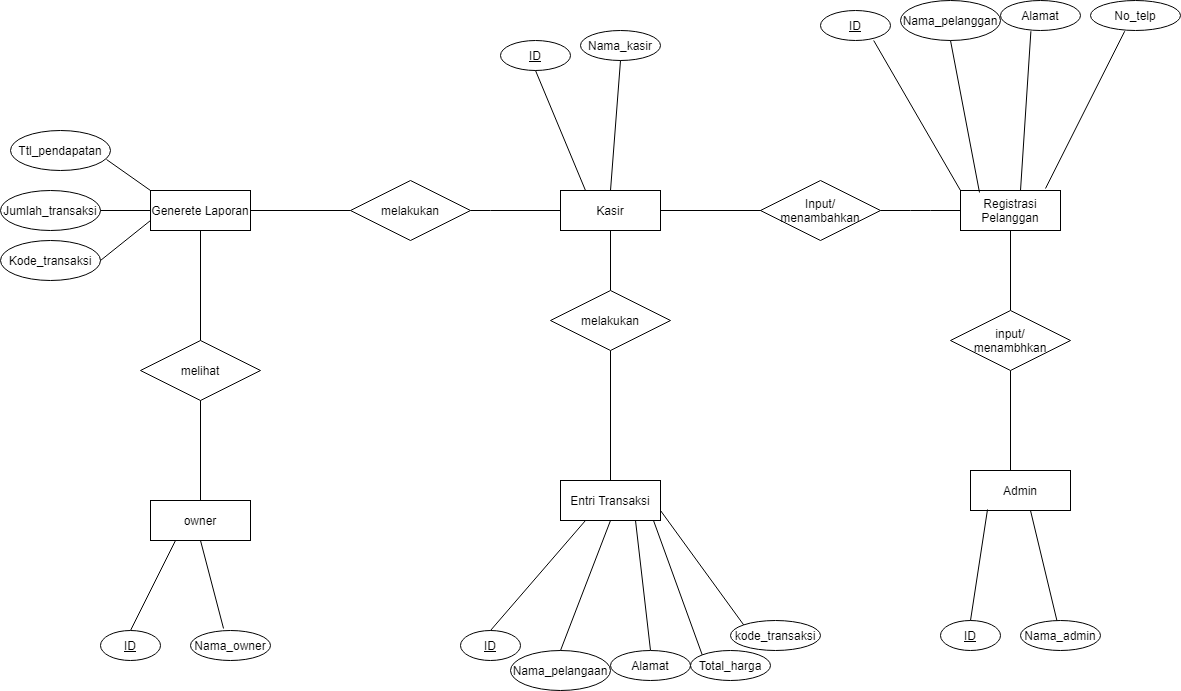

The diagram above was exported from draw.io. Its source (the exported page's mxGraphModel, read from the mxfile embedded in the PNG):
<mxGraphModel dx="1718" dy="425" grid="1" gridSize="10" guides="1" tooltips="1" connect="1" arrows="1" fold="1" page="1" pageScale="1" pageWidth="850" pageHeight="1100" math="0" shadow="0" extFonts="Permanent Marker^https://fonts.googleapis.com/css?family=Permanent+Marker">
  <root>
    <mxCell id="0" />
    <mxCell id="1" parent="0" />
    <mxCell id="O1rtxrEBIo74EMdAS7A9-6" style="edgeStyle=orthogonalEdgeStyle;rounded=0;orthogonalLoop=1;jettySize=auto;html=1;endArrow=none;endFill=0;" parent="1" source="N2XMqP_QTcWKQh4RsQXu-7" target="O1rtxrEBIo74EMdAS7A9-5" edge="1">
      <mxGeometry relative="1" as="geometry" />
    </mxCell>
    <mxCell id="N2XMqP_QTcWKQh4RsQXu-7" value="Kasir" style="whiteSpace=wrap;html=1;align=center;" parent="1" vertex="1">
      <mxGeometry x="160" y="230" width="100" height="40" as="geometry" />
    </mxCell>
    <mxCell id="N2XMqP_QTcWKQh4RsQXu-8" value="" style="edgeStyle=entityRelationEdgeStyle;fontSize=12;html=1;endArrow=none;endFill=0;rounded=0;entryX=1;entryY=0.5;entryDx=0;entryDy=0;" parent="1" target="N2XMqP_QTcWKQh4RsQXu-7" edge="1">
      <mxGeometry width="100" height="100" relative="1" as="geometry">
        <mxPoint x="430" y="250" as="sourcePoint" />
        <mxPoint x="470" y="200" as="targetPoint" />
      </mxGeometry>
    </mxCell>
    <mxCell id="N2XMqP_QTcWKQh4RsQXu-9" value="Input/&lt;br&gt;menambahkan" style="shape=rhombus;perimeter=rhombusPerimeter;whiteSpace=wrap;html=1;align=center;" parent="1" vertex="1">
      <mxGeometry x="360" y="220" width="120" height="60" as="geometry" />
    </mxCell>
    <mxCell id="N2XMqP_QTcWKQh4RsQXu-12" value="" style="edgeStyle=entityRelationEdgeStyle;fontSize=12;html=1;endArrow=none;endFill=0;rounded=0;entryX=0;entryY=0.5;entryDx=0;entryDy=0;exitX=1;exitY=0.5;exitDx=0;exitDy=0;" parent="1" source="N2XMqP_QTcWKQh4RsQXu-9" edge="1">
      <mxGeometry width="100" height="100" relative="1" as="geometry">
        <mxPoint x="370" y="300" as="sourcePoint" />
        <mxPoint x="560" y="250" as="targetPoint" />
      </mxGeometry>
    </mxCell>
    <mxCell id="N2XMqP_QTcWKQh4RsQXu-16" value="Registrasi Pelanggan" style="whiteSpace=wrap;html=1;align=center;" parent="1" vertex="1">
      <mxGeometry x="560" y="230" width="100" height="40" as="geometry" />
    </mxCell>
    <mxCell id="8OYzlijzGIr-4Bb73CXo-4" value="No_telp" style="ellipse;whiteSpace=wrap;html=1;align=center;" parent="1" vertex="1">
      <mxGeometry x="690" y="40" width="90" height="30" as="geometry" />
    </mxCell>
    <mxCell id="8OYzlijzGIr-4Bb73CXo-7" value="" style="endArrow=none;html=1;rounded=0;exitX=0.38;exitY=1.025;exitDx=0;exitDy=0;exitPerimeter=0;entryX=0.85;entryY=-0.05;entryDx=0;entryDy=0;entryPerimeter=0;" parent="1" source="8OYzlijzGIr-4Bb73CXo-4" target="N2XMqP_QTcWKQh4RsQXu-16" edge="1">
      <mxGeometry relative="1" as="geometry">
        <mxPoint x="710" y="320" as="sourcePoint" />
        <mxPoint x="870" y="320" as="targetPoint" />
      </mxGeometry>
    </mxCell>
    <mxCell id="8OYzlijzGIr-4Bb73CXo-8" value="Alamat" style="ellipse;whiteSpace=wrap;html=1;align=center;" parent="1" vertex="1">
      <mxGeometry x="600" y="40" width="80" height="30" as="geometry" />
    </mxCell>
    <mxCell id="8OYzlijzGIr-4Bb73CXo-9" value="" style="endArrow=none;html=1;rounded=0;exitX=0.38;exitY=1.025;exitDx=0;exitDy=0;exitPerimeter=0;entryX=0.6;entryY=0;entryDx=0;entryDy=0;entryPerimeter=0;" parent="1" source="8OYzlijzGIr-4Bb73CXo-8" target="N2XMqP_QTcWKQh4RsQXu-16" edge="1">
      <mxGeometry relative="1" as="geometry">
        <mxPoint x="720" y="330" as="sourcePoint" />
        <mxPoint x="655" y="238" as="targetPoint" />
      </mxGeometry>
    </mxCell>
    <mxCell id="8OYzlijzGIr-4Bb73CXo-10" value="Nama_pelanggan" style="ellipse;whiteSpace=wrap;html=1;align=center;" parent="1" vertex="1">
      <mxGeometry x="500" y="40" width="100" height="40" as="geometry" />
    </mxCell>
    <mxCell id="8OYzlijzGIr-4Bb73CXo-11" value="" style="endArrow=none;html=1;rounded=0;exitX=0.5;exitY=1;exitDx=0;exitDy=0;entryX=0.19;entryY=0.05;entryDx=0;entryDy=0;entryPerimeter=0;" parent="1" source="8OYzlijzGIr-4Bb73CXo-10" target="N2XMqP_QTcWKQh4RsQXu-16" edge="1">
      <mxGeometry relative="1" as="geometry">
        <mxPoint x="560" y="320" as="sourcePoint" />
        <mxPoint x="561" y="224" as="targetPoint" />
      </mxGeometry>
    </mxCell>
    <mxCell id="O1rtxrEBIo74EMdAS7A9-2" value="ID" style="ellipse;whiteSpace=wrap;html=1;align=center;fontStyle=4;" parent="1" vertex="1">
      <mxGeometry x="420" y="50" width="70" height="30" as="geometry" />
    </mxCell>
    <mxCell id="O1rtxrEBIo74EMdAS7A9-4" value="" style="endArrow=none;html=1;rounded=0;exitX=0.76;exitY=1;exitDx=0;exitDy=0;exitPerimeter=0;entryX=0;entryY=0;entryDx=0;entryDy=0;" parent="1" source="O1rtxrEBIo74EMdAS7A9-2" target="N2XMqP_QTcWKQh4RsQXu-16" edge="1">
      <mxGeometry relative="1" as="geometry">
        <mxPoint x="410" y="260" as="sourcePoint" />
        <mxPoint x="570" y="260" as="targetPoint" />
      </mxGeometry>
    </mxCell>
    <mxCell id="O1rtxrEBIo74EMdAS7A9-8" style="edgeStyle=orthogonalEdgeStyle;rounded=0;orthogonalLoop=1;jettySize=auto;html=1;endArrow=none;endFill=0;" parent="1" source="O1rtxrEBIo74EMdAS7A9-5" target="O1rtxrEBIo74EMdAS7A9-7" edge="1">
      <mxGeometry relative="1" as="geometry" />
    </mxCell>
    <mxCell id="O1rtxrEBIo74EMdAS7A9-5" value="melakukan" style="shape=rhombus;perimeter=rhombusPerimeter;whiteSpace=wrap;html=1;align=center;" parent="1" vertex="1">
      <mxGeometry x="150" y="330" width="120" height="60" as="geometry" />
    </mxCell>
    <mxCell id="O1rtxrEBIo74EMdAS7A9-7" value="Entri Transaksi" style="whiteSpace=wrap;html=1;align=center;" parent="1" vertex="1">
      <mxGeometry x="160" y="520" width="100" height="40" as="geometry" />
    </mxCell>
    <mxCell id="O1rtxrEBIo74EMdAS7A9-9" value="ID" style="ellipse;whiteSpace=wrap;html=1;align=center;fontStyle=4;" parent="1" vertex="1">
      <mxGeometry x="60" y="670" width="60" height="30" as="geometry" />
    </mxCell>
    <mxCell id="O1rtxrEBIo74EMdAS7A9-12" value="" style="endArrow=none;html=1;rounded=0;entryX=0.5;entryY=0;entryDx=0;entryDy=0;exitX=0.25;exitY=1;exitDx=0;exitDy=0;" parent="1" source="O1rtxrEBIo74EMdAS7A9-7" target="O1rtxrEBIo74EMdAS7A9-9" edge="1">
      <mxGeometry relative="1" as="geometry">
        <mxPoint x="170" y="550" as="sourcePoint" />
        <mxPoint x="570" y="350" as="targetPoint" />
      </mxGeometry>
    </mxCell>
    <mxCell id="O1rtxrEBIo74EMdAS7A9-14" value="Nama_pelangaan" style="ellipse;whiteSpace=wrap;html=1;align=center;" parent="1" vertex="1">
      <mxGeometry x="110" y="690" width="100" height="40" as="geometry" />
    </mxCell>
    <mxCell id="O1rtxrEBIo74EMdAS7A9-15" value="" style="endArrow=none;html=1;rounded=0;entryX=0.5;entryY=0;entryDx=0;entryDy=0;exitX=0.5;exitY=1;exitDx=0;exitDy=0;" parent="1" source="O1rtxrEBIo74EMdAS7A9-7" target="O1rtxrEBIo74EMdAS7A9-14" edge="1">
      <mxGeometry relative="1" as="geometry">
        <mxPoint x="510" y="360" as="sourcePoint" />
        <mxPoint x="588.7867965644036" y="345.6066017177982" as="targetPoint" />
        <Array as="points" />
      </mxGeometry>
    </mxCell>
    <mxCell id="O1rtxrEBIo74EMdAS7A9-17" value="" style="endArrow=none;html=1;rounded=0;exitX=0.75;exitY=1;exitDx=0;exitDy=0;entryX=0.5;entryY=0;entryDx=0;entryDy=0;" parent="1" source="O1rtxrEBIo74EMdAS7A9-7" target="O1rtxrEBIo74EMdAS7A9-18" edge="1">
      <mxGeometry relative="1" as="geometry">
        <mxPoint x="410" y="350" as="sourcePoint" />
        <mxPoint x="570" y="390" as="targetPoint" />
      </mxGeometry>
    </mxCell>
    <mxCell id="O1rtxrEBIo74EMdAS7A9-18" value="Alamat" style="ellipse;whiteSpace=wrap;html=1;align=center;" parent="1" vertex="1">
      <mxGeometry x="210" y="690" width="80" height="30" as="geometry" />
    </mxCell>
    <mxCell id="O1rtxrEBIo74EMdAS7A9-19" value="Total_harga" style="ellipse;whiteSpace=wrap;html=1;align=center;" parent="1" vertex="1">
      <mxGeometry x="290" y="690" width="80" height="30" as="geometry" />
    </mxCell>
    <mxCell id="O1rtxrEBIo74EMdAS7A9-22" value="" style="endArrow=none;html=1;rounded=0;exitX=0.93;exitY=1;exitDx=0;exitDy=0;entryX=0;entryY=0;entryDx=0;entryDy=0;exitPerimeter=0;" parent="1" source="O1rtxrEBIo74EMdAS7A9-7" target="O1rtxrEBIo74EMdAS7A9-19" edge="1">
      <mxGeometry relative="1" as="geometry">
        <mxPoint x="510" y="370" as="sourcePoint" />
        <mxPoint x="580" y="379.99" as="targetPoint" />
      </mxGeometry>
    </mxCell>
    <mxCell id="O1rtxrEBIo74EMdAS7A9-23" value="" style="endArrow=none;html=1;rounded=0;exitX=0;exitY=0.5;exitDx=0;exitDy=0;entryX=1;entryY=0.5;entryDx=0;entryDy=0;" parent="1" source="N2XMqP_QTcWKQh4RsQXu-7" target="O1rtxrEBIo74EMdAS7A9-24" edge="1">
      <mxGeometry relative="1" as="geometry">
        <mxPoint x="170" y="350" as="sourcePoint" />
        <mxPoint x="30" y="250" as="targetPoint" />
        <Array as="points">
          <mxPoint x="90" y="250" />
        </Array>
      </mxGeometry>
    </mxCell>
    <mxCell id="O1rtxrEBIo74EMdAS7A9-24" value="melakukan" style="shape=rhombus;perimeter=rhombusPerimeter;whiteSpace=wrap;html=1;align=center;" parent="1" vertex="1">
      <mxGeometry x="-50" y="220" width="120" height="60" as="geometry" />
    </mxCell>
    <mxCell id="O1rtxrEBIo74EMdAS7A9-27" style="edgeStyle=orthogonalEdgeStyle;rounded=0;orthogonalLoop=1;jettySize=auto;html=1;endArrow=none;endFill=0;" parent="1" source="O1rtxrEBIo74EMdAS7A9-26" target="O1rtxrEBIo74EMdAS7A9-24" edge="1">
      <mxGeometry relative="1" as="geometry" />
    </mxCell>
    <mxCell id="O1rtxrEBIo74EMdAS7A9-26" value="Generete Laporan" style="whiteSpace=wrap;html=1;align=center;" parent="1" vertex="1">
      <mxGeometry x="-250" y="230" width="100" height="40" as="geometry" />
    </mxCell>
    <mxCell id="O1rtxrEBIo74EMdAS7A9-28" value="Ttl_pendapatan" style="ellipse;whiteSpace=wrap;html=1;align=center;" parent="1" vertex="1">
      <mxGeometry x="-390" y="170" width="100" height="40" as="geometry" />
    </mxCell>
    <mxCell id="O1rtxrEBIo74EMdAS7A9-29" value="Jumlah_transaksi" style="ellipse;whiteSpace=wrap;html=1;align=center;" parent="1" vertex="1">
      <mxGeometry x="-400" y="230" width="100" height="40" as="geometry" />
    </mxCell>
    <mxCell id="O1rtxrEBIo74EMdAS7A9-30" value="" style="endArrow=none;html=1;rounded=0;exitX=0.96;exitY=0.725;exitDx=0;exitDy=0;exitPerimeter=0;entryX=0;entryY=0;entryDx=0;entryDy=0;" parent="1" source="O1rtxrEBIo74EMdAS7A9-28" target="O1rtxrEBIo74EMdAS7A9-26" edge="1">
      <mxGeometry relative="1" as="geometry">
        <mxPoint x="-140" y="350" as="sourcePoint" />
        <mxPoint x="20" y="350" as="targetPoint" />
      </mxGeometry>
    </mxCell>
    <mxCell id="O1rtxrEBIo74EMdAS7A9-31" value="" style="endArrow=none;html=1;rounded=0;exitX=1;exitY=0.5;exitDx=0;exitDy=0;entryX=0;entryY=0.5;entryDx=0;entryDy=0;" parent="1" source="O1rtxrEBIo74EMdAS7A9-29" target="O1rtxrEBIo74EMdAS7A9-26" edge="1">
      <mxGeometry relative="1" as="geometry">
        <mxPoint x="-284" y="209" as="sourcePoint" />
        <mxPoint x="-240" y="240" as="targetPoint" />
      </mxGeometry>
    </mxCell>
    <mxCell id="GtPFzDDsmyx7iL66MWCv-1" value="Kode_transaksi" style="ellipse;whiteSpace=wrap;html=1;align=center;" parent="1" vertex="1">
      <mxGeometry x="-400" y="280" width="100" height="40" as="geometry" />
    </mxCell>
    <mxCell id="GtPFzDDsmyx7iL66MWCv-2" value="" style="endArrow=none;html=1;rounded=0;exitX=1;exitY=0.5;exitDx=0;exitDy=0;entryX=0;entryY=0.75;entryDx=0;entryDy=0;" parent="1" source="GtPFzDDsmyx7iL66MWCv-1" target="O1rtxrEBIo74EMdAS7A9-26" edge="1">
      <mxGeometry relative="1" as="geometry">
        <mxPoint x="-254" y="254" as="sourcePoint" />
        <mxPoint x="-219.99999999999977" y="295" as="targetPoint" />
      </mxGeometry>
    </mxCell>
    <mxCell id="QGel4sMO4fBatvJnCNuQ-1" value="melihat" style="shape=rhombus;perimeter=rhombusPerimeter;whiteSpace=wrap;html=1;align=center;" vertex="1" parent="1">
      <mxGeometry x="-260" y="380" width="120" height="60" as="geometry" />
    </mxCell>
    <mxCell id="QGel4sMO4fBatvJnCNuQ-2" value="" style="endArrow=none;html=1;rounded=0;entryX=0.5;entryY=0;entryDx=0;entryDy=0;" edge="1" parent="1" target="QGel4sMO4fBatvJnCNuQ-1">
      <mxGeometry relative="1" as="geometry">
        <mxPoint x="-200" y="270" as="sourcePoint" />
        <mxPoint x="180" y="400" as="targetPoint" />
      </mxGeometry>
    </mxCell>
    <mxCell id="QGel4sMO4fBatvJnCNuQ-3" value="owner" style="whiteSpace=wrap;html=1;align=center;" vertex="1" parent="1">
      <mxGeometry x="-250" y="540" width="100" height="40" as="geometry" />
    </mxCell>
    <mxCell id="QGel4sMO4fBatvJnCNuQ-4" value="" style="endArrow=none;html=1;rounded=0;entryX=0.5;entryY=1;entryDx=0;entryDy=0;exitX=0.5;exitY=0;exitDx=0;exitDy=0;" edge="1" parent="1" source="QGel4sMO4fBatvJnCNuQ-3" target="QGel4sMO4fBatvJnCNuQ-1">
      <mxGeometry relative="1" as="geometry">
        <mxPoint x="-190" y="280" as="sourcePoint" />
        <mxPoint x="-190" y="390" as="targetPoint" />
      </mxGeometry>
    </mxCell>
    <mxCell id="QGel4sMO4fBatvJnCNuQ-5" value="" style="endArrow=none;html=1;rounded=0;exitX=0.25;exitY=1;exitDx=0;exitDy=0;" edge="1" parent="1" source="QGel4sMO4fBatvJnCNuQ-3">
      <mxGeometry relative="1" as="geometry">
        <mxPoint x="195" y="570" as="sourcePoint" />
        <mxPoint x="-270" y="670" as="targetPoint" />
      </mxGeometry>
    </mxCell>
    <mxCell id="QGel4sMO4fBatvJnCNuQ-6" value="ID" style="ellipse;whiteSpace=wrap;html=1;align=center;fontStyle=4;" vertex="1" parent="1">
      <mxGeometry x="-300" y="670" width="60" height="30" as="geometry" />
    </mxCell>
    <mxCell id="QGel4sMO4fBatvJnCNuQ-7" value="Nama_owner" style="ellipse;whiteSpace=wrap;html=1;align=center;" vertex="1" parent="1">
      <mxGeometry x="-210" y="670" width="80" height="30" as="geometry" />
    </mxCell>
    <mxCell id="QGel4sMO4fBatvJnCNuQ-8" value="" style="endArrow=none;html=1;rounded=0;exitX=0.5;exitY=1;exitDx=0;exitDy=0;entryX=0.413;entryY=-0.067;entryDx=0;entryDy=0;entryPerimeter=0;" edge="1" parent="1" source="QGel4sMO4fBatvJnCNuQ-3" target="QGel4sMO4fBatvJnCNuQ-7">
      <mxGeometry relative="1" as="geometry">
        <mxPoint x="-229" y="593" as="sourcePoint" />
        <mxPoint x="-260" y="680" as="targetPoint" />
      </mxGeometry>
    </mxCell>
    <mxCell id="Tos4DQ7KZb0eiaCE8eWK-2" value="ID" style="ellipse;whiteSpace=wrap;html=1;align=center;fontStyle=4;" vertex="1" parent="1">
      <mxGeometry x="100" y="80" width="70" height="30" as="geometry" />
    </mxCell>
    <mxCell id="Tos4DQ7KZb0eiaCE8eWK-3" value="Nama_kasir" style="ellipse;whiteSpace=wrap;html=1;align=center;" vertex="1" parent="1">
      <mxGeometry x="180" y="70" width="80" height="30" as="geometry" />
    </mxCell>
    <mxCell id="Tos4DQ7KZb0eiaCE8eWK-4" value="kode_transaksi" style="ellipse;whiteSpace=wrap;html=1;align=center;" vertex="1" parent="1">
      <mxGeometry x="330" y="660" width="90" height="30" as="geometry" />
    </mxCell>
    <mxCell id="Tos4DQ7KZb0eiaCE8eWK-5" value="" style="endArrow=none;html=1;rounded=0;exitX=1;exitY=0.75;exitDx=0;exitDy=0;entryX=0;entryY=0;entryDx=0;entryDy=0;" edge="1" parent="1" source="O1rtxrEBIo74EMdAS7A9-7" target="Tos4DQ7KZb0eiaCE8eWK-4">
      <mxGeometry relative="1" as="geometry">
        <mxPoint x="263" y="570" as="sourcePoint" />
        <mxPoint x="311.7157287525381" y="704.3933982822018" as="targetPoint" />
      </mxGeometry>
    </mxCell>
    <mxCell id="Tos4DQ7KZb0eiaCE8eWK-6" value="" style="endArrow=none;html=1;rounded=0;exitX=0.5;exitY=1;exitDx=0;exitDy=0;entryX=0.25;entryY=0;entryDx=0;entryDy=0;" edge="1" parent="1" source="Tos4DQ7KZb0eiaCE8eWK-2" target="N2XMqP_QTcWKQh4RsQXu-7">
      <mxGeometry relative="1" as="geometry">
        <mxPoint x="483.1999999999998" y="90" as="sourcePoint" />
        <mxPoint x="570" y="240" as="targetPoint" />
      </mxGeometry>
    </mxCell>
    <mxCell id="Tos4DQ7KZb0eiaCE8eWK-7" value="" style="endArrow=none;html=1;rounded=0;exitX=0.5;exitY=1;exitDx=0;exitDy=0;entryX=0.5;entryY=0;entryDx=0;entryDy=0;" edge="1" parent="1" source="Tos4DQ7KZb0eiaCE8eWK-3" target="N2XMqP_QTcWKQh4RsQXu-7">
      <mxGeometry relative="1" as="geometry">
        <mxPoint x="145" y="120" as="sourcePoint" />
        <mxPoint x="220" y="220" as="targetPoint" />
      </mxGeometry>
    </mxCell>
    <mxCell id="Tos4DQ7KZb0eiaCE8eWK-10" style="edgeStyle=orthogonalEdgeStyle;rounded=0;orthogonalLoop=1;jettySize=auto;html=1;entryX=0.5;entryY=1;entryDx=0;entryDy=0;endArrow=none;endFill=0;" edge="1" parent="1" source="Tos4DQ7KZb0eiaCE8eWK-9" target="N2XMqP_QTcWKQh4RsQXu-16">
      <mxGeometry relative="1" as="geometry" />
    </mxCell>
    <mxCell id="Tos4DQ7KZb0eiaCE8eWK-12" style="edgeStyle=orthogonalEdgeStyle;rounded=0;orthogonalLoop=1;jettySize=auto;html=1;entryX=0.4;entryY=0;entryDx=0;entryDy=0;entryPerimeter=0;endArrow=none;endFill=0;" edge="1" parent="1" source="Tos4DQ7KZb0eiaCE8eWK-9" target="Tos4DQ7KZb0eiaCE8eWK-11">
      <mxGeometry relative="1" as="geometry" />
    </mxCell>
    <mxCell id="Tos4DQ7KZb0eiaCE8eWK-9" value="input/&lt;br&gt;menambhkan" style="shape=rhombus;perimeter=rhombusPerimeter;whiteSpace=wrap;html=1;align=center;" vertex="1" parent="1">
      <mxGeometry x="550" y="350" width="120" height="60" as="geometry" />
    </mxCell>
    <mxCell id="Tos4DQ7KZb0eiaCE8eWK-11" value="Admin" style="whiteSpace=wrap;html=1;align=center;" vertex="1" parent="1">
      <mxGeometry x="570" y="510" width="100" height="40" as="geometry" />
    </mxCell>
    <mxCell id="Tos4DQ7KZb0eiaCE8eWK-14" value="ID" style="ellipse;whiteSpace=wrap;html=1;align=center;fontStyle=4;" vertex="1" parent="1">
      <mxGeometry x="540" y="660" width="60" height="30" as="geometry" />
    </mxCell>
    <mxCell id="Tos4DQ7KZb0eiaCE8eWK-15" value="" style="endArrow=none;html=1;rounded=0;entryX=0.5;entryY=0;entryDx=0;entryDy=0;exitX=0.17;exitY=0.975;exitDx=0;exitDy=0;exitPerimeter=0;" edge="1" parent="1" source="Tos4DQ7KZb0eiaCE8eWK-11" target="Tos4DQ7KZb0eiaCE8eWK-14">
      <mxGeometry relative="1" as="geometry">
        <mxPoint x="195" y="570" as="sourcePoint" />
        <mxPoint x="110" y="700" as="targetPoint" />
      </mxGeometry>
    </mxCell>
    <mxCell id="Tos4DQ7KZb0eiaCE8eWK-16" value="Nama_admin" style="ellipse;whiteSpace=wrap;html=1;align=center;" vertex="1" parent="1">
      <mxGeometry x="620" y="660" width="80" height="30" as="geometry" />
    </mxCell>
    <mxCell id="Tos4DQ7KZb0eiaCE8eWK-17" value="" style="endArrow=none;html=1;rounded=0;exitX=0.6;exitY=1;exitDx=0;exitDy=0;exitPerimeter=0;" edge="1" parent="1" source="Tos4DQ7KZb0eiaCE8eWK-11" target="Tos4DQ7KZb0eiaCE8eWK-16">
      <mxGeometry relative="1" as="geometry">
        <mxPoint x="597" y="559" as="sourcePoint" />
        <mxPoint x="580" y="670" as="targetPoint" />
      </mxGeometry>
    </mxCell>
  </root>
</mxGraphModel>